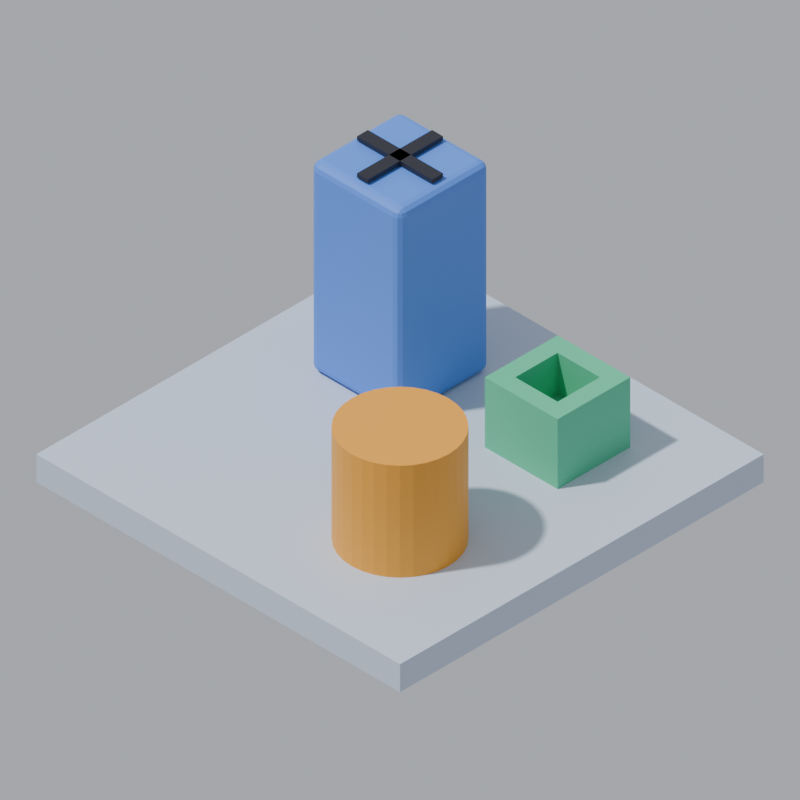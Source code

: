 # Source: escena_rica.blend  (saved by Blender 5.2.45; exported with 4.5.12 LTS)
import bpy
from mathutils import Matrix  # noqa: F401  (used for matrix-valued properties, if any)

bpy.ops.wm.read_factory_settings(use_empty=True)
scene = bpy.context.scene
scene.name = 'Scene'

# ---- materials (node trees are filled in below, after node groups)
mat_losa = bpy.data.materials.new('losa')
mat_losa.diffuse_color = (0.58, 0.67, 0.8, 1.0)
mat_azul = bpy.data.materials.new('azul')
mat_azul.diffuse_color = (0.1, 0.27, 0.86, 1.0)
mat_naranja = bpy.data.materials.new('naranja')
mat_naranja.diffuse_color = (0.89, 0.38, 0.03, 1.0)
mat_verde = bpy.data.materials.new('verde')
mat_verde.diffuse_color = (0.09, 0.56, 0.31, 1.0)
mat_x = bpy.data.materials.new('x')
mat_x.diffuse_color = (1.0, 1.0, 1.0, 1.0)
mat_aspas = bpy.data.materials.new('aspas')
mat_aspas.diffuse_color = (0.02, 0.02, 0.03, 1.0)

# ---- material node trees
mat_losa.use_nodes = True; mat_losa.node_tree.nodes.clear()
_N = mat_losa.node_tree.nodes; _L = mat_losa.node_tree.links
n0 = _N.new('ShaderNodeBsdfPrincipled'); n0.name = 'Principled BSDF'; n0.location = (-200, 100)
n0.inputs[0].default_value = (0.58, 0.67, 0.8, 1.0)
n0.inputs[2].default_value = 0.55
n0.inputs[10].default_value = 0.005
n1 = _N.new('ShaderNodeOutputMaterial'); n1.name = 'Material Output'; n1.location = (200, 100)
_L.new(n0.outputs[0], n1.inputs[0])
n1.is_active_output = True
mat_azul.use_nodes = True; mat_azul.node_tree.nodes.clear()
_N = mat_azul.node_tree.nodes; _L = mat_azul.node_tree.links
n0 = _N.new('ShaderNodeBsdfPrincipled'); n0.name = 'Principled BSDF'; n0.location = (-200, 100)
n0.inputs[0].default_value = (0.1, 0.27, 0.86, 1.0)
n0.inputs[2].default_value = 0.55
n0.inputs[10].default_value = 0.005
n1 = _N.new('ShaderNodeOutputMaterial'); n1.name = 'Material Output'; n1.location = (200, 100)
_L.new(n0.outputs[0], n1.inputs[0])
n1.is_active_output = True
mat_naranja.use_nodes = True; mat_naranja.node_tree.nodes.clear()
_N = mat_naranja.node_tree.nodes; _L = mat_naranja.node_tree.links
n0 = _N.new('ShaderNodeBsdfPrincipled'); n0.name = 'Principled BSDF'; n0.location = (-200, 100)
n0.inputs[0].default_value = (0.89, 0.38, 0.03, 1.0)
n0.inputs[2].default_value = 0.55
n0.inputs[10].default_value = 0.005
n1 = _N.new('ShaderNodeOutputMaterial'); n1.name = 'Material Output'; n1.location = (200, 100)
_L.new(n0.outputs[0], n1.inputs[0])
n1.is_active_output = True
mat_verde.use_nodes = True; mat_verde.node_tree.nodes.clear()
_N = mat_verde.node_tree.nodes; _L = mat_verde.node_tree.links
n0 = _N.new('ShaderNodeBsdfPrincipled'); n0.name = 'Principled BSDF'; n0.location = (-200, 100)
n0.inputs[0].default_value = (0.09, 0.56, 0.31, 1.0)
n0.inputs[2].default_value = 0.55
n0.inputs[10].default_value = 0.005
n1 = _N.new('ShaderNodeOutputMaterial'); n1.name = 'Material Output'; n1.location = (200, 100)
_L.new(n0.outputs[0], n1.inputs[0])
n1.is_active_output = True
mat_x.use_nodes = True; mat_x.node_tree.nodes.clear()
_N = mat_x.node_tree.nodes; _L = mat_x.node_tree.links
n0 = _N.new('ShaderNodeBsdfPrincipled'); n0.name = 'Principled BSDF'; n0.location = (-200, 100)
n0.inputs[0].default_value = (1.0, 1.0, 1.0, 1.0)
n0.inputs[2].default_value = 0.55
n0.inputs[10].default_value = 0.005
n1 = _N.new('ShaderNodeOutputMaterial'); n1.name = 'Material Output'; n1.location = (200, 100)
_L.new(n0.outputs[0], n1.inputs[0])
n1.is_active_output = True
mat_aspas.use_nodes = True; mat_aspas.node_tree.nodes.clear()
_N = mat_aspas.node_tree.nodes; _L = mat_aspas.node_tree.links
n0 = _N.new('ShaderNodeBsdfPrincipled'); n0.name = 'Principled BSDF'; n0.location = (-200, 100)
n0.inputs[0].default_value = (0.02, 0.02, 0.03, 1.0)
n0.inputs[2].default_value = 0.55
n0.inputs[10].default_value = 0.005
n1 = _N.new('ShaderNodeOutputMaterial'); n1.name = 'Material Output'; n1.location = (200, 100)
_L.new(n0.outputs[0], n1.inputs[0])
n1.is_active_output = True

# ---- world
world_mundo = bpy.data.worlds.new('mundo'); scene.world = world_mundo
world_mundo.use_nodes = True; world_mundo.node_tree.nodes.clear()
_N = world_mundo.node_tree.nodes; _L = world_mundo.node_tree.links
n0 = _N.new('ShaderNodeBackground'); n0.name = 'Background'; n0.location = (-200, 100)
n0.inputs[0].default_value = (0.75, 0.78, 0.85, 1.0)
n0.inputs[1].default_value = 0.6
n1 = _N.new('ShaderNodeOutputWorld'); n1.name = 'World Output'; n1.location = (200, 100)
_L.new(n0.outputs[0], n1.inputs[0])
n1.is_active_output = True

# ---- cameras
cam_isocam = bpy.data.cameras.new('IsoCam')
cam_isocam.type = 'ORTHO'
cam_isocam.clip_end = 32.64
cam_isocam.ortho_scale = 9.334

# ---- lights
light_sol = bpy.data.lights.new('sol', 'SUN')
light_sol.angle = 0.05
light_sol.energy = 3.0

# ---- meshes
me_cube = bpy.data.meshes.new('Cube')
me_cube.from_pydata([(-3.0, -3.0, -0.2), (-3.0, -3.0, 0.2), (-3.0, 3.0, -0.2), (-3.0, 3.0, 0.2), (3.0, -3.0, -0.2), (3.0, -3.0, 0.2), (3.0, 3.0, -0.2), (3.0, 3.0, 0.2)], [], [(0, 1, 3, 2), (2, 3, 7, 6), (6, 7, 5, 4), (4, 5, 1, 0), (2, 6, 4, 0), (7, 3, 1, 5)])
_uv = me_cube.uv_layers.new(name='UVMap')
_uv.uv.foreach_set('vector', [0.375, 0.0, 0.625, 0.0, 0.625, 0.25, 0.375, 0.25, 0.375, 0.25, 0.625, 0.25, 0.625, 0.5, 0.375, 0.5, 0.375, 0.5, 0.625, 0.5, 0.625, 0.75, 0.375, 0.75, 0.375, 0.75, 0.625, 0.75, 0.625, 1.0, 0.375, 1.0, 0.125, 0.5, 0.375, 0.5, 0.375, 0.75, 0.125, 0.75, 0.625, 0.5, 0.875, 0.5, 0.875, 0.75, 0.625, 0.75])
me_cube.materials.append(mat_losa)
me_cube.update()
me_cube_001 = bpy.data.meshes.new('Cube.001')
me_cube_001.from_pydata([(-0.75, -0.75, -1.5), (-0.75, -0.75, 1.5), (-0.75, 0.75, -1.5), (-0.75, 0.75, 1.5), (0.75, -0.75, -1.5), (0.75, -0.75, 1.5), (0.75, 0.75, -1.5), (0.75, 0.75, 1.5)], [], [(0, 1, 3, 2), (2, 3, 7, 6), (6, 7, 5, 4), (4, 5, 1, 0), (2, 6, 4, 0), (7, 3, 1, 5)])
_uv = me_cube_001.uv_layers.new(name='UVMap')
_uv.uv.foreach_set('vector', [0.375, 0.0, 0.625, 0.0, 0.625, 0.25, 0.375, 0.25, 0.375, 0.25, 0.625, 0.25, 0.625, 0.5, 0.375, 0.5, 0.375, 0.5, 0.625, 0.5, 0.625, 0.75, 0.375, 0.75, 0.375, 0.75, 0.625, 0.75, 0.625, 1.0, 0.375, 1.0, 0.125, 0.5, 0.375, 0.5, 0.375, 0.75, 0.125, 0.75, 0.625, 0.5, 0.875, 0.5, 0.875, 0.75, 0.625, 0.75])
me_cube_001.materials.append(mat_azul)
me_cube_001.update()
me_cylinder = bpy.data.meshes.new('Cylinder')
me_cylinder.from_pydata([(0.0, 0.8, -0.8), (0.0, 0.8, 0.8), (0.1561, 0.7846, -0.8), (0.1561, 0.7846, 0.8), (0.3061, 0.7391, -0.8), (0.3061, 0.7391, 0.8), (0.4445, 0.6652, -0.8), (0.4445, 0.6652, 0.8), (0.5657, 0.5657, -0.8), (0.5657, 0.5657, 0.8), (0.6652, 0.4445, -0.8), (0.6652, 0.4445, 0.8), (0.7391, 0.3061, -0.8), (0.7391, 0.3061, 0.8), (0.7846, 0.1561, -0.8), (0.7846, 0.1561, 0.8), (0.8, 0.0, -0.8), (0.8, 0.0, 0.8), (0.7846, -0.1561, -0.8), (0.7846, -0.1561, 0.8), (0.7391, -0.3061, -0.8), (0.7391, -0.3061, 0.8), (0.6652, -0.4445, -0.8), (0.6652, -0.4445, 0.8), (0.5657, -0.5657, -0.8), (0.5657, -0.5657, 0.8), (0.4445, -0.6652, -0.8), (0.4445, -0.6652, 0.8), (0.3061, -0.7391, -0.8), (0.3061, -0.7391, 0.8), (0.1561, -0.7846, -0.8), (0.1561, -0.7846, 0.8), (0.0, -0.8, -0.8), (0.0, -0.8, 0.8), (-0.1561, -0.7846, -0.8), (-0.1561, -0.7846, 0.8), (-0.3061, -0.7391, -0.8), (-0.3061, -0.7391, 0.8), (-0.4445, -0.6652, -0.8), (-0.4445, -0.6652, 0.8), (-0.5657, -0.5657, -0.8), (-0.5657, -0.5657, 0.8), (-0.6652, -0.4445, -0.8), (-0.6652, -0.4445, 0.8), (-0.7391, -0.3061, -0.8), (-0.7391, -0.3061, 0.8), (-0.7846, -0.1561, -0.8), (-0.7846, -0.1561, 0.8), (-0.8, 0.0, -0.8), (-0.8, 0.0, 0.8), (-0.7846, 0.1561, -0.8), (-0.7846, 0.1561, 0.8), (-0.7391, 0.3061, -0.8), (-0.7391, 0.3061, 0.8), (-0.6652, 0.4445, -0.8), (-0.6652, 0.4445, 0.8), (-0.5657, 0.5657, -0.8), (-0.5657, 0.5657, 0.8), (-0.4445, 0.6652, -0.8), (-0.4445, 0.6652, 0.8), (-0.3061, 0.7391, -0.8), (-0.3061, 0.7391, 0.8), (-0.1561, 0.7846, -0.8), (-0.1561, 0.7846, 0.8)], [], [(0, 1, 3, 2), (2, 3, 5, 4), (4, 5, 7, 6), (6, 7, 9, 8), (8, 9, 11, 10), (10, 11, 13, 12), (12, 13, 15, 14), (14, 15, 17, 16), (16, 17, 19, 18), (18, 19, 21, 20), (20, 21, 23, 22), (22, 23, 25, 24), (24, 25, 27, 26), (26, 27, 29, 28), (28, 29, 31, 30), (30, 31, 33, 32), (32, 33, 35, 34), (34, 35, 37, 36), (36, 37, 39, 38), (38, 39, 41, 40), (40, 41, 43, 42), (42, 43, 45, 44), (44, 45, 47, 46), (46, 47, 49, 48), (48, 49, 51, 50), (50, 51, 53, 52), (52, 53, 55, 54), (54, 55, 57, 56), (56, 57, 59, 58), (58, 59, 61, 60), (3, 1, 63, 61, 59, 57, 55, 53, 51, 49, 47, 45, 43, 41, 39, 37, 35, 33, 31, 29, 27, 25, 23, 21, 19, 17, 15, 13, 11, 9, 7, 5), (60, 61, 63, 62), (62, 63, 1, 0), (0, 2, 4, 6, 8, 10, 12, 14, 16, 18, 20, 22, 24, 26, 28, 30, 32, 34, 36, 38, 40, 42, 44, 46, 48, 50, 52, 54, 56, 58, 60, 62)])
_uv = me_cylinder.uv_layers.new(name='UVMap')
_uv.uv.foreach_set('vector', [1.0, 0.5, 1.0, 1.0, 0.9688, 1.0, 0.9688, 0.5, 0.9688, 0.5, 0.9688, 1.0, 0.9375, 1.0, 0.9375, 0.5, 0.9375, 0.5, 0.9375, 1.0, 0.9062, 1.0, 0.9062, 0.5, 0.9062, 0.5, 0.9062, 1.0, 0.875, 1.0, 0.875, 0.5, 0.875, 0.5, 0.875, 1.0, 0.8438, 1.0, 0.8438, 0.5, 0.8438, 0.5, 0.8438, 1.0, 0.8125, 1.0, 0.8125, 0.5, 0.8125, 0.5, 0.8125, 1.0, 0.7812, 1.0, 0.7812, 0.5, 0.7812, 0.5, 0.7812, 1.0, 0.75, 1.0, 0.75, 0.5, 0.75, 0.5, 0.75, 1.0, 0.7188, 1.0, 0.7188, 0.5, 0.7188, 0.5, 0.7188, 1.0, 0.6875, 1.0, 0.6875, 0.5, 0.6875, 0.5, 0.6875, 1.0, 0.6562, 1.0, 0.6562, 0.5, 0.6562, 0.5, 0.6562, 1.0, 0.625, 1.0, 0.625, 0.5, 0.625, 0.5, 0.625, 1.0, 0.5938, 1.0, 0.5938, 0.5, 0.5938, 0.5, 0.5938, 1.0, 0.5625, 1.0, 0.5625, 0.5, 0.5625, 0.5, 0.5625, 1.0, 0.5312, 1.0, 0.5312, 0.5, 0.5312, 0.5, 0.5312, 1.0, 0.5, 1.0, 0.5, 0.5, 0.5, 0.5, 0.5, 1.0, 0.4688, 1.0, 0.4688, 0.5, 0.4688, 0.5, 0.4688, 1.0, 0.4375, 1.0, 0.4375, 0.5, 0.4375, 0.5, 0.4375, 1.0, 0.4062, 1.0, 0.4062, 0.5, 0.4062, 0.5, 0.4062, 1.0, 0.375, 1.0, 0.375, 0.5, 0.375, 0.5, 0.375, 1.0, 0.3438, 1.0, 0.3438, 0.5, 0.3438, 0.5, 0.3438, 1.0, 0.3125, 1.0, 0.3125, 0.5, 0.3125, 0.5, 0.3125, 1.0, 0.2812, 1.0, 0.2812, 0.5, 0.2812, 0.5, 0.2812, 1.0, 0.25, 1.0, 0.25, 0.5, 0.25, 0.5, 0.25, 1.0, 0.2188, 1.0, 0.2188, 0.5, 0.2188, 0.5, 0.2188, 1.0, 0.1875, 1.0, 0.1875, 0.5, 0.1875, 0.5, 0.1875, 1.0, 0.1562, 1.0, 0.1562, 0.5, 0.1562, 0.5, 0.1562, 1.0, 0.125, 1.0, 0.125, 0.5, 0.125, 0.5, 0.125, 1.0, 0.09375, 1.0, 0.09375, 0.5, 0.09375, 0.5, 0.09375, 1.0, 0.0625, 1.0, 0.0625, 0.5, 0.2968, 0.4854, 0.25, 0.49, 0.2032, 0.4854, 0.1582, 0.4717, 0.1167, 0.4496, 0.08029, 0.4197, 0.05045, 0.3833, 0.02827, 0.3418, 0.01461, 0.2968, 0.01, 0.25, 0.01461, 0.2032, 0.02827, 0.1582, 0.05045, 0.1167, 0.08029, 0.08029, 0.1167, 0.05045, 0.1582, 0.02827, 0.2032, 0.01461, 0.25, 0.01, 0.2968, 0.01461, 0.3418, 0.02827, 0.3833, 0.05045, 0.4197, 0.08029, 0.4496, 0.1167, 0.4717, 0.1582, 0.4854, 0.2032, 0.49, 0.25, 0.4854, 0.2968, 0.4717, 0.3418, 0.4496, 0.3833, 0.4197, 0.4197, 0.3833, 0.4496, 0.3418, 0.4717, 0.0625, 0.5, 0.0625, 1.0, 0.03125, 1.0, 0.03125, 0.5, 0.03125, 0.5, 0.03125, 1.0, 0.0, 1.0, 0.0, 0.5, 0.75, 0.49, 0.7968, 0.4854, 0.8418, 0.4717, 0.8833, 0.4496, 0.9197, 0.4197, 0.9496, 0.3833, 0.9717, 0.3418, 0.9854, 0.2968, 0.99, 0.25, 0.9854, 0.2032, 0.9717, 0.1582, 0.9496, 0.1167, 0.9197, 0.08029, 0.8833, 0.05045, 0.8418, 0.02827, 0.7968, 0.01461, 0.75, 0.01, 0.7032, 0.01461, 0.6582, 0.02827, 0.6167, 0.05045, 0.5803, 0.08029, 0.5504, 0.1167, 0.5283, 0.1582, 0.5146, 0.2032, 0.51, 0.25, 0.5146, 0.2968, 0.5283, 0.3418, 0.5504, 0.3833, 0.5803, 0.4197, 0.6167, 0.4496, 0.6582, 0.4717, 0.7032, 0.4854])
me_cylinder.materials.append(mat_naranja)
me_cylinder.update()
me_cube_002 = bpy.data.meshes.new('Cube.002')
me_cube_002.from_pydata([(-0.6, -0.6, -0.5), (-0.6, -0.6, 0.5), (-0.6, 0.6, -0.5), (-0.6, 0.6, 0.5), (0.6, -0.6, -0.5), (0.6, -0.6, 0.5), (0.6, 0.6, -0.5), (0.6, 0.6, 0.5)], [], [(0, 1, 3, 2), (2, 3, 7, 6), (6, 7, 5, 4), (4, 5, 1, 0), (2, 6, 4, 0), (7, 3, 1, 5)])
_uv = me_cube_002.uv_layers.new(name='UVMap')
_uv.uv.foreach_set('vector', [0.375, 0.0, 0.625, 0.0, 0.625, 0.25, 0.375, 0.25, 0.375, 0.25, 0.625, 0.25, 0.625, 0.5, 0.375, 0.5, 0.375, 0.5, 0.625, 0.5, 0.625, 0.75, 0.375, 0.75, 0.375, 0.75, 0.625, 0.75, 0.625, 1.0, 0.375, 1.0, 0.125, 0.5, 0.375, 0.5, 0.375, 0.75, 0.125, 0.75, 0.625, 0.5, 0.875, 0.5, 0.875, 0.75, 0.625, 0.75])
me_cube_002.materials.append(mat_verde)
me_cube_002.update()
me_cube_003 = bpy.data.meshes.new('Cube.003')
me_cube_003.from_pydata([(-0.35, -0.35, -0.5), (-0.35, -0.35, 0.5), (-0.35, 0.35, -0.5), (-0.35, 0.35, 0.5), (0.35, -0.35, -0.5), (0.35, -0.35, 0.5), (0.35, 0.35, -0.5), (0.35, 0.35, 0.5)], [], [(0, 1, 3, 2), (2, 3, 7, 6), (6, 7, 5, 4), (4, 5, 1, 0), (2, 6, 4, 0), (7, 3, 1, 5)])
_uv = me_cube_003.uv_layers.new(name='UVMap')
_uv.uv.foreach_set('vector', [0.375, 0.0, 0.625, 0.0, 0.625, 0.25, 0.375, 0.25, 0.375, 0.25, 0.625, 0.25, 0.625, 0.5, 0.375, 0.5, 0.375, 0.5, 0.625, 0.5, 0.625, 0.75, 0.375, 0.75, 0.375, 0.75, 0.625, 0.75, 0.625, 1.0, 0.375, 1.0, 0.125, 0.5, 0.375, 0.5, 0.375, 0.75, 0.125, 0.75, 0.625, 0.5, 0.875, 0.5, 0.875, 0.75, 0.625, 0.75])
me_cube_003.materials.append(mat_x)
me_cube_003.update()
me_cube_004 = bpy.data.meshes.new('Cube.004')
me_cube_004.from_pydata([(-0.62, -0.09, -0.03), (-0.62, -0.09, 0.03), (-0.62, 0.09, -0.03), (-0.62, 0.09, 0.03), (0.62, -0.09, -0.03), (0.62, -0.09, 0.03), (0.62, 0.09, -0.03), (0.62, 0.09, 0.03), (0.09, -0.62, -0.03), (0.09, -0.62, 0.03), (-0.09, -0.62, -0.03), (-0.09, -0.62, 0.03), (0.09, 0.62, -0.03), (0.09, 0.62, 0.03), (-0.09, 0.62, -0.03), (-0.09, 0.62, 0.03)], [], [(0, 1, 3, 2), (2, 3, 7, 6), (6, 7, 5, 4), (4, 5, 1, 0), (2, 6, 4, 0), (7, 3, 1, 5), (8, 9, 11, 10), (10, 11, 15, 14), (14, 15, 13, 12), (12, 13, 9, 8), (10, 14, 12, 8), (15, 11, 9, 13)])
_uv = me_cube_004.uv_layers.new(name='UVMap')
_uv.uv.foreach_set('vector', [0.375, 0.0, 0.625, 0.0, 0.625, 0.25, 0.375, 0.25, 0.375, 0.25, 0.625, 0.25, 0.625, 0.5, 0.375, 0.5, 0.375, 0.5, 0.625, 0.5, 0.625, 0.75, 0.375, 0.75, 0.375, 0.75, 0.625, 0.75, 0.625, 1.0, 0.375, 1.0, 0.125, 0.5, 0.375, 0.5, 0.375, 0.75, 0.125, 0.75, 0.625, 0.5, 0.875, 0.5, 0.875, 0.75, 0.625, 0.75, 0.375, 0.0, 0.625, 0.0, 0.625, 0.25, 0.375, 0.25, 0.375, 0.25, 0.625, 0.25, 0.625, 0.5, 0.375, 0.5, 0.375, 0.5, 0.625, 0.5, 0.625, 0.75, 0.375, 0.75, 0.375, 0.75, 0.625, 0.75, 0.625, 1.0, 0.375, 1.0, 0.125, 0.5, 0.375, 0.5, 0.375, 0.75, 0.125, 0.75, 0.625, 0.5, 0.875, 0.5, 0.875, 0.75, 0.625, 0.75])
me_cube_004.materials.append(mat_aspas)
me_cube_004.update()

# ---- objects
ob_losa = bpy.data.objects.new('losa', me_cube)
ob_torre = bpy.data.objects.new('torre', me_cube_001)
ob_tanque = bpy.data.objects.new('tanque', me_cylinder)
ob_caja = bpy.data.objects.new('caja', me_cube_002)
ob_hueco = bpy.data.objects.new('hueco', me_cube_003)
ob_ventilador = bpy.data.objects.new('ventilador', me_cube_004)
ob_sol = bpy.data.objects.new('sol', light_sol)
ob_isocam = bpy.data.objects.new('IsoCam', cam_isocam)

# ---- transforms, parenting, visibility, modifiers, constraints
ob_losa.location = (0.0, 0.0, 0.2)
ob_torre.location = (-1.2, 1.2, 1.9)
_m = ob_torre.modifiers.new('bisel', 'BEVEL')
_m.width = 0.12
_m.width_pct = 0.12
_m.segments = 3
ob_tanque.location = (1.2, -1.2, 1.2)
ob_caja.location = (1.2, 1.4, 0.9)
_m = ob_caja.modifiers.new('hueco', 'BOOLEAN')
_m.object = ob_hueco
ob_hueco.location = (1.2, 1.4, 1.3)
ob_hueco.hide_render = True
ob_hueco.display_type = 'WIRE'
ob_ventilador.location = (-1.2, 1.2, 3.45)
ob_sol.location = (0.0, 0.0, 0.0)
ob_sol.rotation_euler = (0.5279, 3.459e-08, -0.5404)
ob_isocam.location = (6.452, -6.452, 7.627)
ob_isocam.rotation_euler = (0.9553, 0.0, 0.7854)

# ---- collection membership
scene.collection.objects.link(ob_losa)
scene.collection.objects.link(ob_torre)
scene.collection.objects.link(ob_tanque)
scene.collection.objects.link(ob_caja)
scene.collection.objects.link(ob_hueco)
scene.collection.objects.link(ob_ventilador)
scene.collection.objects.link(ob_sol)
scene.collection.objects.link(ob_isocam)

# ---- scene / render settings (as saved in the file)
scene.camera = ob_isocam
scene.frame_start = 1; scene.frame_end = 48; scene.frame_set(1)
scene.render.engine = 'CYCLES'
scene.render.resolution_x = 1024
scene.render.resolution_y = 1024
scene.render.film_transparent = True
scene.render.bake_bias = 0.0
scene.render.bake_samples = 0
scene.render.compositor_device = 'GPU'
scene.cycles.samples = 16
scene.eevee.use_volume_custom_range = False
scene.eevee.fast_gi_thickness_near = 0.1
scene.eevee.fast_gi_thickness_far = 0.0
scene.eevee.ray_tracing_options.screen_trace_thickness = 0.1
bpy.context.view_layer.update()
